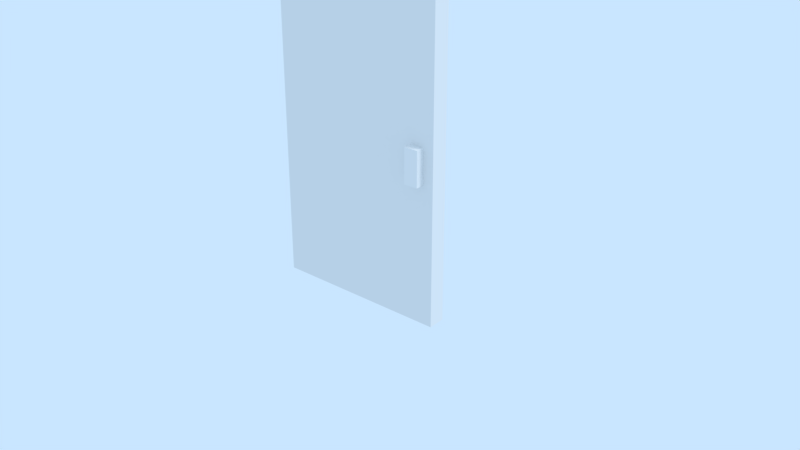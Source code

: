 # Source: LibDoor.blend  (saved by Blender 2.79.7; exported with 4.5.12 LTS)
import bpy
from mathutils import Matrix  # noqa: F401  (used for matrix-valued properties, if any)

bpy.ops.wm.read_factory_settings(use_empty=True)
scene = bpy.context.scene
scene.name = 'LibDoor'

# ---- collections
col_collection_1 = bpy.data.collections.new('Collection 1'); scene.collection.children.link(col_collection_1)
col_collection_2 = bpy.data.collections.new('Collection 2'); scene.collection.children.link(col_collection_2)
col_collection_2.hide_render = True
col_collection_2.hide_viewport = True
col_collection_3 = bpy.data.collections.new('Collection 3'); scene.collection.children.link(col_collection_3)
col_collection_3.hide_render = True
col_collection_3.hide_viewport = True
col_collection_4 = bpy.data.collections.new('Collection 4'); scene.collection.children.link(col_collection_4)
col_collection_4.hide_render = True
col_collection_4.hide_viewport = True
col_collection_5 = bpy.data.collections.new('Collection 5'); scene.collection.children.link(col_collection_5)
col_collection_5.hide_render = True
col_collection_5.hide_viewport = True
col_collection_6 = bpy.data.collections.new('Collection 6'); scene.collection.children.link(col_collection_6)
col_collection_6.hide_render = True
col_collection_6.hide_viewport = True
col_collection_7 = bpy.data.collections.new('Collection 7'); scene.collection.children.link(col_collection_7)
col_collection_7.hide_render = True
col_collection_7.hide_viewport = True
col_collection_8 = bpy.data.collections.new('Collection 8'); scene.collection.children.link(col_collection_8)
col_collection_8.hide_render = True
col_collection_8.hide_viewport = True
col_collection_9 = bpy.data.collections.new('Collection 9'); scene.collection.children.link(col_collection_9)
col_collection_9.hide_render = True
col_collection_9.hide_viewport = True
col_collection_10 = bpy.data.collections.new('Collection 10'); scene.collection.children.link(col_collection_10)
col_collection_10.hide_render = True
col_collection_10.hide_viewport = True
col_collection_11 = bpy.data.collections.new('Collection 11'); scene.collection.children.link(col_collection_11)
col_collection_11.hide_render = True
col_collection_11.hide_viewport = True
col_collection_12 = bpy.data.collections.new('Collection 12'); scene.collection.children.link(col_collection_12)
col_collection_12.hide_render = True
col_collection_12.hide_viewport = True
col_collection_13 = bpy.data.collections.new('Collection 13'); scene.collection.children.link(col_collection_13)
col_collection_13.hide_render = True
col_collection_13.hide_viewport = True
col_collection_14 = bpy.data.collections.new('Collection 14'); scene.collection.children.link(col_collection_14)
col_collection_14.hide_render = True
col_collection_14.hide_viewport = True
col_collection_15 = bpy.data.collections.new('Collection 15'); scene.collection.children.link(col_collection_15)
col_collection_15.hide_render = True
col_collection_15.hide_viewport = True
col_collection_16 = bpy.data.collections.new('Collection 16'); scene.collection.children.link(col_collection_16)
col_collection_16.hide_render = True
col_collection_16.hide_viewport = True
col_collection_17 = bpy.data.collections.new('Collection 17'); scene.collection.children.link(col_collection_17)
col_collection_17.hide_render = True
col_collection_17.hide_viewport = True
col_collection_18 = bpy.data.collections.new('Collection 18'); scene.collection.children.link(col_collection_18)
col_collection_18.hide_render = True
col_collection_18.hide_viewport = True
col_collection_19 = bpy.data.collections.new('Collection 19'); scene.collection.children.link(col_collection_19)
col_collection_19.hide_render = True
col_collection_19.hide_viewport = True
col_collection_20 = bpy.data.collections.new('Collection 20'); scene.collection.children.link(col_collection_20)
col_collection_20.hide_render = True
col_collection_20.hide_viewport = True

# ---- materials (node trees are filled in below, after node groups)
mat_metal1 = bpy.data.materials.new('Metal1')
mat_metal1.alpha_threshold = 0.0
mat_metal1.use_transparent_shadow = False
mat_metal1.diffuse_color = (0.8275, 0.8275, 0.8275, 1.0)
mat_metal1.roughness = 0.5
mat_metal1.specular_intensity = 0.0
mat_doorwood = bpy.data.materials.new('DoorWood')
mat_doorwood.alpha_threshold = 0.0
mat_doorwood.use_transparent_shadow = False
mat_doorwood.roughness = 0.5
mat_doorwood.specular_intensity = 0.07692

# ---- material node trees

# ---- world
world_world = bpy.data.worlds.new('World'); scene.world = world_world
world_world.color = (0.5853, 0.7879, 1.0)
world_world.use_sun_shadow = False
world_world.sun_shadow_jitter_overblur = 0.0

# ---- lights
light_sun = bpy.data.lights.new('Sun', 'SUN')
light_sun.transmission_factor = 0.0
light_sun.cutoff_distance = 42.0
light_sun.angle = 0.1993
light_sun.energy = 1.0
light_sun.shadow_buffer_clip_start = 1.001
light_sun.shadow_soft_size = 0.1
light_sun.shadow_cascade_max_distance = 1000.0

# ---- meshes
me_doorcoliision = bpy.data.meshes.new('DoorColiision')
me_doorcoliision.from_pydata([(0.0, -0.05, -1.0), (0.0, -0.05, 1.1), (0.0, 0.05, -1.0), (0.0, 0.05, 1.1), (1.0, -0.05, -1.0), (1.0, -0.05, 1.1), (1.0, 0.05, -1.0), (1.0, 0.05, 1.1)], [], [(0, 1, 3, 2), (2, 3, 7, 6), (6, 7, 5, 4), (4, 5, 1, 0), (2, 6, 4, 0), (7, 3, 1, 5)])
me_doorcoliision.use_remesh_preserve_volume = False
me_doorcoliision.use_remesh_preserve_attributes = False
me_doorcoliision.use_mirror_vertex_groups = False
me_doorcoliision.update()
me_dooroccluder = bpy.data.meshes.new('DoorOccluder')
me_dooroccluder.from_pydata([(0.0, -0.0025, -1.0), (0.0, -0.0025, 1.1), (0.0, 0.0025, -1.0), (0.0, 0.0025, 1.1), (1.0, -0.0025, -1.0), (1.0, -0.0025, 1.1), (1.0, 0.0025, -1.0), (1.0, 0.0025, 1.1)], [], [(0, 1, 3, 2), (2, 3, 7, 6), (6, 7, 5, 4), (4, 5, 1, 0), (2, 6, 4, 0), (7, 3, 1, 5)])
me_dooroccluder.use_remesh_preserve_volume = False
me_dooroccluder.use_remesh_preserve_attributes = False
me_dooroccluder.use_mirror_vertex_groups = False
me_dooroccluder.update()
me_door1mesh = bpy.data.meshes.new('Door1Mesh')
me_door1mesh.from_pydata([(0.0, -0.05, -1.0), (0.0, -0.05, 1.1), (0.0, 0.05, -1.0), (0.0, 0.05, 1.1), (1.0, -0.05, -1.0), (1.0, -0.05, 1.1), (1.0, 0.05, -1.0), (1.0, 0.05, 1.1), (0.86, -0.1, -0.2), (0.86, -0.1, -2.98e-08), (0.86, 0.1, -0.2), (0.86, 0.1, -2.98e-08), (0.94, -0.1, -0.2), (0.94, -0.1, -2.98e-08), (0.94, 0.1, -0.2), (0.94, 0.1, -2.98e-08)], [], [(0, 1, 3, 2), (2, 3, 7, 6), (6, 7, 5, 4), (4, 5, 1, 0), (2, 6, 4, 0), (7, 3, 1, 5), (8, 9, 11, 10), (10, 11, 15, 14), (14, 15, 13, 12), (12, 13, 9, 8), (10, 14, 12, 8), (15, 11, 9, 13)])
me_door1mesh.polygons.foreach_set('material_index', [1, 1, 1, 1, 1, 1, 0, 0, 0, 0, 0, 0])
_uv = me_door1mesh.uv_layers.new(name='UVMap')
_uv.uv.foreach_set('vector', [0.4895, 0.0, 0.4895, 1.0, 0.6251, 1.0, 0.6251, 0.0, 0.09091, 0.0, 0.09091, 1.0, 1.0, 1.0, 1.0, 0.0, 0.2962, 0.0, 0.2962, 1.0, 0.05764, 1.0, 0.05764, 0.0, 0.9091, 0.0, 0.9091, 1.0, 0.0, 1.0, 0.0, 0.0, 0.3284, 0.0, 0.3284, 1.0, 0.6716, 1.0, 0.6716, 0.0, 0.3284, 1.0, 0.3284, 0.0, 0.6716, 0.0, 0.6716, 1.0, 0.0, 0.0, 0.0, 0.0, 0.0, 0.0, 0.0, 0.0, 0.0, 0.0, 0.0, 0.0, 0.0, 0.0, 0.0, 0.0, 0.0, 0.0, 0.0, 0.0, 0.0, 0.0, 0.0, 0.0, 0.0, 0.0, 0.0, 0.0, 0.0, 0.0, 0.0, 0.0, 0.0, 0.0, 0.0, 0.0, 0.0, 0.0, 0.0, 0.0, 0.0, 0.0, 0.0, 0.0, 0.0, 0.0, 0.0, 0.0])
me_door1mesh.materials.append(mat_metal1)
me_door1mesh.materials.append(mat_doorwood)
me_door1mesh.use_remesh_preserve_volume = False
me_door1mesh.use_remesh_preserve_attributes = False
me_door1mesh.use_mirror_vertex_groups = False
me_door1mesh.update()
me_door2mesh = bpy.data.meshes.new('Door2Mesh')
me_door2mesh.from_pydata([(-0.5, -0.0375, 1.103), (-0.4167, -0.0375, 1.103), (-0.5, -0.0375, 0.9975), (-0.4167, -0.0375, 0.9975), (-0.5, 0.0375, 1.103), (-0.4167, 0.0375, 1.103), (-0.5, 0.0375, 0.9975), (-0.4167, 0.0375, 0.9975), (0.5, -0.0375, 1.103), (0.4167, -0.0375, 1.103), (0.5, -0.0375, 0.9975), (0.4167, -0.0375, 0.9975), (0.5, 0.0375, 1.103), (0.4167, 0.0375, 1.103), (0.5, 0.0375, 0.9975), (0.4167, 0.0375, 0.9975), (-0.5, -0.0375, -1.003), (-0.4167, -0.0375, -1.003), (-0.5, -0.0375, -0.8975), (-0.4167, -0.0375, -0.8975), (-0.5, 0.0375, -1.003), (-0.4167, 0.0375, -1.003), (-0.5, 0.0375, -0.8975), (-0.4167, 0.0375, -0.8975), (0.5, -0.0375, -1.003), (0.4167, -0.0375, -1.003), (0.5, -0.0375, -0.8975), (0.4167, -0.0375, -0.8975), (0.5, 0.0375, -1.003), (0.4167, 0.0375, -1.003), (0.5, 0.0375, -0.8975), (0.4167, 0.0375, -0.8975), (0.36, -0.075, -0.2025), (0.36, -0.075, -0.0025), (0.36, 0.075, -0.2025), (0.36, 0.075, -0.0025), (0.44, -0.075, -0.2025), (0.44, -0.075, -0.0025), (0.44, 0.075, -0.2025), (0.44, 0.075, -0.0025), (-0.3006, -0.02887, 0.995), (-0.2711, 0.0005892, 0.995), (-0.3289, -0.0005892, 0.995), (-0.2994, 0.02887, 0.995), (-0.3006, -0.02887, -0.9), (-0.2711, 0.0005892, -0.9), (-0.3289, -0.0005892, -0.9), (-0.2994, 0.02887, -0.9), (-0.1506, -0.02887, 0.995), (-0.1211, 0.0005892, 0.995), (-0.1789, -0.0005892, 0.995), (-0.1494, 0.02887, 0.995), (-0.1506, -0.02887, -0.9), (-0.1211, 0.0005892, -0.9), (-0.1789, -0.0005892, -0.9), (-0.1494, 0.02887, -0.9), (-0.0005893, -0.02887, 0.995), (0.02887, 0.0005892, 0.995), (-0.02887, -0.0005892, 0.995), (0.0005893, 0.02887, 0.995), (-0.0005893, -0.02887, -0.9), (0.02887, 0.0005892, -0.9), (-0.02887, -0.0005892, -0.9), (0.0005893, 0.02887, -0.9), (0.2994, -0.02887, 0.995), (0.3289, 0.0005892, 0.995), (0.2711, -0.0005892, 0.995), (0.3006, 0.02887, 0.995), (0.2994, -0.02887, -0.9), (0.3289, 0.0005892, -0.9), (0.2711, -0.0005892, -0.9), (0.3006, 0.02887, -0.9), (0.1494, -0.02887, 0.995), (0.1789, 0.0005892, 0.995), (0.1211, -0.0005892, 0.995), (0.1506, 0.02887, 0.995), (0.1494, -0.02887, -0.9), (0.1789, 0.0005892, -0.9), (0.1211, -0.0005892, -0.9), (0.1506, 0.02887, -0.9), (0.4738, -0.02887, -0.001911), (0.4738, 0.0005894, -0.03137), (0.4738, -0.0005891, 0.02637), (0.4738, 0.02887, -0.003089), (-0.4738, -0.02887, -0.001911), (-0.4738, 0.0005891, -0.03137), (-0.4738, -0.0005894, 0.02637), (-0.4738, 0.02887, -0.003089)], [], [(0, 4, 6, 2), (2, 3, 1, 0), (9, 1, 3, 11), (8, 12, 13, 9), (6, 4, 5, 7), (7, 5, 13, 15), (3, 2, 18, 19), (1, 5, 4, 0), (13, 5, 1, 9), (10, 8, 9, 11), (10, 14, 12, 8), (16, 20, 21, 17), (14, 15, 13, 12), (10, 11, 27, 26), (24, 28, 30, 26), (18, 22, 20, 16), (18, 16, 17, 19), (25, 29, 28, 24), (29, 21, 23, 31), (6, 22, 18, 2), (6, 7, 23, 22), (22, 23, 21, 20), (19, 27, 31, 23), (3, 19, 23, 7), (21, 29, 25, 17), (26, 27, 25, 24), (26, 30, 14, 10), (15, 14, 30, 31), (30, 28, 29, 31), (15, 31, 27, 11), (32, 33, 35, 34), (34, 35, 39, 38), (38, 39, 37, 36), (36, 37, 33, 32), (34, 38, 36, 32), (39, 35, 33, 37), (7, 15, 11, 3), (17, 25, 27, 19), (41, 40, 44, 45), (42, 46, 44, 40), (42, 43, 47, 46), (41, 45, 47, 43), (49, 48, 52, 53), (50, 54, 52, 48), (50, 51, 55, 54), (49, 53, 55, 51), (57, 56, 60, 61), (58, 62, 60, 56), (58, 59, 63, 62), (57, 61, 63, 59), (65, 64, 68, 69), (66, 70, 68, 64), (66, 67, 71, 70), (65, 69, 71, 67), (73, 72, 76, 77), (74, 78, 76, 72), (74, 75, 79, 78), (73, 77, 79, 75), (81, 80, 84, 85), (82, 86, 84, 80), (82, 83, 87, 86), (81, 85, 87, 83)])
me_door2mesh.polygons.foreach_set('use_smooth', [0, 0, 0, 0, 0, 0, 0, 0, 0, 0, 0, 0, 0, 0, 0, 0, 0, 0, 0, 0, 0, 0, 0, 0, 0, 0, 0, 0, 0, 0, 0, 0, 0, 0, 0, 0, 0, 0, 1, 1, 1, 1, 1, 1, 1, 1, 1, 1, 1, 1, 1, 1, 1, 1, 1, 1, 1, 1, 1, 1, 1, 1])
_uv = me_door2mesh.uv_layers.new(name='UVMap')
_uv.uv.foreach_set('vector', [1.379, 0.0, 1.448, 0.0, 1.448, 0.07119, 1.379, 0.07119, 0.6897, 0.07119, 0.6322, 0.07119, 0.6322, 0.0, 0.6897, 0.0, 0.05747, 0.0, 0.6322, 0.0, 0.6322, 0.07119, 0.05747, 0.07119, 1.517, 0.0, 1.586, 0.0, 1.586, 0.0565, 1.517, 0.0565, 1.379, 1.356, 1.379, 1.427, 1.322, 1.427, 1.322, 1.356, 1.322, 1.356, 1.322, 1.427, 0.7471, 1.427, 0.7471, 1.356, 0.6322, 0.07119, 0.6897, 0.07119, 0.6897, 1.356, 0.6322, 1.356, 1.517, 0.6215, 1.586, 0.6215, 1.586, 0.678, 1.517, 0.678, 1.586, 0.0565, 1.586, 0.6215, 1.517, 0.6215, 1.517, 0.0565, 4.111e-08, 0.07119, 0.0, 0.0, 0.05747, 0.0, 0.05747, 0.07119, 1.448, 1.356, 1.517, 1.356, 1.517, 1.427, 1.448, 1.427, 1.586, 1.356, 1.517, 1.356, 1.517, 1.299, 1.586, 1.299, 0.6897, 1.356, 0.7471, 1.356, 0.7471, 1.427, 0.6897, 1.427, 4.111e-08, 0.07119, 0.05747, 0.07119, 0.05747, 1.356, 1.439e-07, 1.356, 1.448, 0.0, 1.517, 0.0, 1.517, 0.07119, 1.448, 0.07119, 1.379, 1.356, 1.448, 1.356, 1.448, 1.427, 1.379, 1.427, 0.6897, 1.356, 0.6897, 1.427, 0.6322, 1.427, 0.6322, 1.356, 1.586, 0.7345, 1.517, 0.7345, 1.517, 0.678, 1.586, 0.678, 0.7471, 8.082e-08, 1.322, 0.0, 1.322, 0.07119, 0.7471, 0.07119, 1.448, 0.07119, 1.448, 1.356, 1.379, 1.356, 1.379, 0.07119, 1.379, 1.356, 1.322, 1.356, 1.322, 0.07119, 1.379, 0.07119, 1.379, 0.07119, 1.322, 0.07119, 1.322, 0.0, 1.379, 0.0, 1.2, 1.427, 0.9701, 1.495, 0.9701, 1.563, 1.2, 1.495, 1.655, 1.922, 0.2759, 1.427, 0.3448, 1.427, 1.724, 1.922, 1.517, 1.299, 1.517, 0.7345, 1.586, 0.7345, 1.586, 1.299, 1.439e-07, 1.356, 0.05747, 1.356, 0.05747, 1.427, 1.439e-07, 1.427, 1.448, 0.07119, 1.517, 0.07119, 1.517, 1.356, 1.448, 1.356, 0.7471, 1.356, 0.6897, 1.356, 0.6897, 0.07119, 0.7471, 0.07119, 0.6897, 0.07119, 0.6897, 8.082e-08, 0.7471, 8.082e-08, 0.7471, 0.07119, 1.793, 0.0, 1.586, 1.929, 1.517, 1.929, 1.724, 0.0, 0.4828, 1.563, 0.3448, 1.563, 0.3448, 1.427, 0.4828, 1.427, 0.6897, 1.563, 0.6897, 1.427, 0.7448, 1.427, 0.7448, 1.563, 0.4828, 1.427, 0.6207, 1.427, 0.6207, 1.563, 0.4828, 1.563, 0.6207, 1.563, 0.6207, 1.427, 0.6759, 1.427, 0.6759, 1.563, 0.8, 1.427, 0.8552, 1.427, 0.8552, 1.563, 0.8, 1.563, 0.7448, 1.427, 0.8, 1.427, 0.8, 1.563, 0.7448, 1.563, 0.8552, 1.495, 1.143, 1.495, 1.143, 1.563, 0.8552, 1.563, 0.6322, 1.427, 0.05747, 1.427, 0.05747, 1.356, 0.6322, 1.356, 0.6322, 0.07119, 0.6897, 0.07119, 0.6897, 1.356, 0.6322, 1.356, 1.448, 0.07119, 1.448, 1.356, 1.379, 1.356, 1.379, 0.07119, 1.379, 1.356, 1.322, 1.356, 1.322, 0.07119, 1.379, 0.07119, 1.655, 1.922, 0.2759, 1.427, 0.3448, 1.427, 1.724, 1.922, 0.6322, 0.07119, 0.6897, 0.07119, 0.6897, 1.356, 0.6322, 1.356, 1.448, 0.07119, 1.448, 1.356, 1.379, 1.356, 1.379, 0.07119, 1.379, 1.356, 1.322, 1.356, 1.322, 0.07119, 1.379, 0.07119, 1.655, 1.922, 0.2759, 1.427, 0.3448, 1.427, 1.724, 1.922, 0.6322, 0.07119, 0.6897, 0.07119, 0.6897, 1.356, 0.6322, 1.356, 1.448, 0.07119, 1.448, 1.356, 1.379, 1.356, 1.379, 0.07119, 1.379, 1.356, 1.322, 1.356, 1.322, 0.07119, 1.379, 0.07119, 1.655, 1.922, 0.2759, 1.427, 0.3448, 1.427, 1.724, 1.922, 0.6322, 0.07119, 0.6897, 0.07119, 0.6897, 1.356, 0.6322, 1.356, 1.448, 0.07119, 1.448, 1.356, 1.379, 1.356, 1.379, 0.07119, 1.379, 1.356, 1.322, 1.356, 1.322, 0.07119, 1.379, 0.07119, 1.655, 1.922, 0.2759, 1.427, 0.3448, 1.427, 1.724, 1.922, 0.6322, 0.07119, 0.6897, 0.07119, 0.6897, 1.356, 0.6322, 1.356, 1.448, 0.07119, 1.448, 1.356, 1.379, 1.356, 1.379, 0.07119, 1.379, 1.356, 1.322, 1.356, 1.322, 0.07119, 1.379, 0.07119, 1.655, 1.922, 0.2759, 1.427, 0.3448, 1.427, 1.724, 1.922, 0.6322, 0.07119, 0.6897, 0.07119, 0.6897, 1.356, 0.6322, 1.356, 1.448, 0.07119, 1.448, 1.356, 1.379, 1.356, 1.379, 0.07119, 1.379, 1.356, 1.322, 1.356, 1.322, 0.07119, 1.379, 0.07119, 1.655, 1.922, 0.2759, 1.427, 0.3448, 1.427, 1.724, 1.922])
me_door2mesh.materials.append(mat_metal1)
me_door2mesh.use_remesh_preserve_volume = False
me_door2mesh.use_remesh_preserve_attributes = False
me_door2mesh.use_mirror_vertex_groups = False
me_door2mesh.update()

# ---- objects
ob_door1 = bpy.data.objects.new('Door1', None)
ob_door1collision = bpy.data.objects.new('Door1Collision', me_doorcoliision)
ob_door1occluder = bpy.data.objects.new('Door1Occluder', me_dooroccluder)
ob_door1mesh = bpy.data.objects.new('Door1Mesh', me_door1mesh)
ob_lamp = bpy.data.objects.new('Lamp', light_sun)
ob_door2 = bpy.data.objects.new('Door2', None)
ob_door2collision = bpy.data.objects.new('Door2Collision', me_doorcoliision)
ob_door2mesh = bpy.data.objects.new('Door2Mesh', me_door2mesh)
ob_doordouble1 = bpy.data.objects.new('DoorDouble1', None)
ob_doordouble1collision = bpy.data.objects.new('DoorDouble1Collision', me_doorcoliision)
ob_doordouble1occluder = bpy.data.objects.new('DoorDouble1Occluder', me_dooroccluder)
ob_doordouble1mesh = bpy.data.objects.new('DoorDouble1Mesh', me_door1mesh)
ob_doordouble2 = bpy.data.objects.new('DoorDouble2', None)
ob_doordouble2collision = bpy.data.objects.new('DoorDouble2Collision', me_doorcoliision)
ob_doordouble2mesh = bpy.data.objects.new('DoorDouble2Mesh', me_door2mesh)

# ---- transforms, parenting, visibility, modifiers, constraints
ob_door1.location = (0.0, 0.0, 0.0)
ob_door1.show_in_front = True
ob_door1.lineart.crease_threshold = 0.0
ob_door1collision.parent = ob_door1
ob_door1collision.location = (-0.5, 0.0, 1.1)
ob_door1collision.color = (0.3749, 0.198, 0.09319, 1.0)
ob_door1collision.hide_render = True
ob_door1collision.display_type = 'WIRE'
ob_door1collision.show_wire = True
ob_door1collision.show_all_edges = True
ob_door1collision.show_in_front = True
ob_door1collision.lineart.crease_threshold = 0.0
ob_door1occluder.parent = ob_door1collision
ob_door1occluder.matrix_parent_inverse = Matrix(((1.0, 0.0, 0.0, 0.5), (0.0, 1.0, 0.0, -0.0), (0.0, 0.0, 1.0, -1.1), (0.0, 0.0, 0.0, 1.0)))
ob_door1occluder.location = (-0.5, 0.0, 1.1)
ob_door1occluder.color = (0.3749, 0.198, 0.09319, 1.0)
ob_door1occluder.hide_render = True
ob_door1occluder.display_type = 'WIRE'
ob_door1occluder.show_wire = True
ob_door1occluder.show_all_edges = True
ob_door1occluder.show_in_front = True
ob_door1occluder.lineart.crease_threshold = 0.0
ob_door1mesh.parent = ob_door1collision
ob_door1mesh.matrix_parent_inverse = Matrix(((1.0, 0.0, 0.0, 0.5), (0.0, 1.0, 0.0, -0.0), (0.0, 0.0, 1.0, -1.1), (0.0, 0.0, 0.0, 1.0)))
ob_door1mesh.location = (-0.5, 0.0, 1.1)
ob_door1mesh.color = (0.3749, 0.198, 0.09319, 1.0)
ob_door1mesh.lineart.crease_threshold = 0.0
ob_lamp.location = (10.31, 3.409, 14.65)
ob_lamp.rotation_euler = (0.6503, 0.05522, 1.866)
ob_lamp.lock_rotations_4d = False
ob_lamp.empty_display_type = 'ARROWS'
ob_lamp.color = (0.0, 0.0, 0.0, 0.0)
ob_lamp.hide_viewport = True
ob_lamp.lineart.crease_threshold = 0.0
ob_door2.location = (0.0, 0.0, 0.0)
ob_door2.show_in_front = True
ob_door2.lineart.crease_threshold = 0.0
ob_door2collision.parent = ob_door2
ob_door2collision.location = (-0.5, 0.0, 1.1)
ob_door2collision.color = (0.3749, 0.198, 0.09319, 1.0)
ob_door2collision.hide_render = True
ob_door2collision.display_type = 'WIRE'
ob_door2collision.show_wire = True
ob_door2collision.show_all_edges = True
ob_door2collision.show_in_front = True
ob_door2collision.lineart.crease_threshold = 0.0
ob_door2mesh.parent = ob_door2collision
ob_door2mesh.matrix_parent_inverse = Matrix(((1.0, 0.0, 0.0, 0.5), (0.0, 1.0, 0.0, -0.0), (0.0, 0.0, 1.0, -1.1), (0.0, 0.0, 0.0, 1.0)))
ob_door2mesh.location = (0.0, 0.0, 1.103)
ob_door2mesh.color = (0.5926, 0.5926, 0.5926, 1.0)
ob_door2mesh.lineart.crease_threshold = 0.0
ob_doordouble1.location = (0.0, 0.0, 0.0)
ob_doordouble1.show_in_front = True
ob_doordouble1.lineart.crease_threshold = 0.0
ob_doordouble1collision.parent = ob_doordouble1
ob_doordouble1collision.location = (0.0, 0.0, 1.1)
ob_doordouble1collision.color = (0.3749, 0.198, 0.09319, 1.0)
ob_doordouble1collision.hide_render = True
ob_doordouble1collision.display_type = 'WIRE'
ob_doordouble1collision.show_wire = True
ob_doordouble1collision.show_all_edges = True
ob_doordouble1collision.show_in_front = True
ob_doordouble1collision.lineart.crease_threshold = 0.0
ob_doordouble1occluder.parent = ob_doordouble1collision
ob_doordouble1occluder.matrix_parent_inverse = Matrix(((1.0, 0.0, 0.0, 0.5), (0.0, 1.0, 0.0, -0.0), (0.0, 0.0, 1.0, -1.1), (0.0, 0.0, 0.0, 1.0)))
ob_doordouble1occluder.location = (-0.5, 0.0, 1.1)
ob_doordouble1occluder.color = (0.3749, 0.198, 0.09319, 1.0)
ob_doordouble1occluder.hide_render = True
ob_doordouble1occluder.display_type = 'WIRE'
ob_doordouble1occluder.show_wire = True
ob_doordouble1occluder.show_all_edges = True
ob_doordouble1occluder.lineart.crease_threshold = 0.0
ob_doordouble1mesh.parent = ob_doordouble1collision
ob_doordouble1mesh.matrix_parent_inverse = Matrix(((1.0, 0.0, 0.0, 0.5), (0.0, 1.0, 0.0, -0.0), (0.0, 0.0, 1.0, -1.1), (0.0, 0.0, 0.0, 1.0)))
ob_doordouble1mesh.location = (-0.5, 0.0, 1.1)
ob_doordouble1mesh.color = (0.3749, 0.198, 0.09319, 1.0)
ob_doordouble1mesh.lineart.crease_threshold = 0.0
ob_doordouble2.location = (0.0, 0.0, 0.0)
ob_doordouble2.show_in_front = True
ob_doordouble2.lineart.crease_threshold = 0.0
ob_doordouble2collision.parent = ob_doordouble2
ob_doordouble2collision.location = (0.0, 0.0, 1.1)
ob_doordouble2collision.color = (0.3749, 0.198, 0.09319, 1.0)
ob_doordouble2collision.hide_render = True
ob_doordouble2collision.display_type = 'WIRE'
ob_doordouble2collision.show_wire = True
ob_doordouble2collision.show_all_edges = True
ob_doordouble2collision.show_in_front = True
ob_doordouble2collision.lineart.crease_threshold = 0.0
ob_doordouble2mesh.parent = ob_doordouble2collision
ob_doordouble2mesh.matrix_parent_inverse = Matrix(((1.0, 0.0, 0.0, 0.5), (0.0, 1.0, 0.0, -0.0), (0.0, 0.0, 1.0, -1.1), (0.0, 0.0, 0.0, 1.0)))
ob_doordouble2mesh.location = (0.0, 0.0, 1.103)
ob_doordouble2mesh.color = (0.5926, 0.5926, 0.5926, 1.0)
ob_doordouble2mesh.lineart.crease_threshold = 0.0

# ---- collection membership
col_collection_1.objects.link(ob_door1)
col_collection_1.objects.link(ob_door1collision)
col_collection_1.objects.link(ob_door1occluder)
col_collection_1.objects.link(ob_door1mesh)
col_collection_1.objects.link(ob_lamp)
col_collection_2.objects.link(ob_door2)
col_collection_2.objects.link(ob_door2collision)
col_collection_2.objects.link(ob_door2mesh)
col_collection_2.objects.link(ob_lamp)
col_collection_3.objects.link(ob_lamp)
col_collection_4.objects.link(ob_lamp)
col_collection_5.objects.link(ob_lamp)
col_collection_6.objects.link(ob_lamp)
col_collection_7.objects.link(ob_lamp)
col_collection_8.objects.link(ob_lamp)
col_collection_9.objects.link(ob_lamp)
col_collection_10.objects.link(ob_lamp)
col_collection_11.objects.link(ob_doordouble1)
col_collection_11.objects.link(ob_doordouble1collision)
col_collection_11.objects.link(ob_doordouble1occluder)
col_collection_11.objects.link(ob_doordouble1mesh)
col_collection_11.objects.link(ob_lamp)
col_collection_12.objects.link(ob_doordouble2)
col_collection_12.objects.link(ob_doordouble2collision)
col_collection_12.objects.link(ob_doordouble2mesh)
col_collection_12.objects.link(ob_lamp)
col_collection_13.objects.link(ob_lamp)
col_collection_14.objects.link(ob_lamp)
col_collection_15.objects.link(ob_lamp)
col_collection_16.objects.link(ob_lamp)
col_collection_17.objects.link(ob_lamp)
col_collection_18.objects.link(ob_lamp)
col_collection_19.objects.link(ob_lamp)
col_collection_20.objects.link(ob_lamp)

# ---- scene / render settings (as saved in the file)
scene.frame_start = 1; scene.frame_end = 250; scene.frame_set(0)
scene.render.engine = 'BLENDER_EEVEE_NEXT'
scene.render.resolution_percentage = 50
scene.render.dither_intensity = 0.0
scene.cycles.use_denoising = False
scene.cycles.samples = 128
scene.cycles.sampling_pattern = 'TABULATED_SOBOL'
scene.cycles.use_adaptive_sampling = False
scene.cycles.use_light_tree = False
scene.view_settings.view_transform = 'Standard'
bpy.context.view_layer.update()

# ---- added for rendering (the .blend has no active camera): camera
cam_auto = bpy.data.cameras.new('AutoCamera')
cam_auto.lens = 50.0
cam_auto.sensor_width = 36.0
cam_auto.clip_end = 1000.0
ob_auto_camera = bpy.data.objects.new('AutoCamera', cam_auto)
scene.collection.objects.link(ob_auto_camera)
ob_auto_camera.location = (3.52718, -3.93261, 3.22049)
ob_auto_camera.rotation_euler = (1.09748, -7.21219e-08, 0.694738)
scene.camera = ob_auto_camera
bpy.context.view_layer.update()
